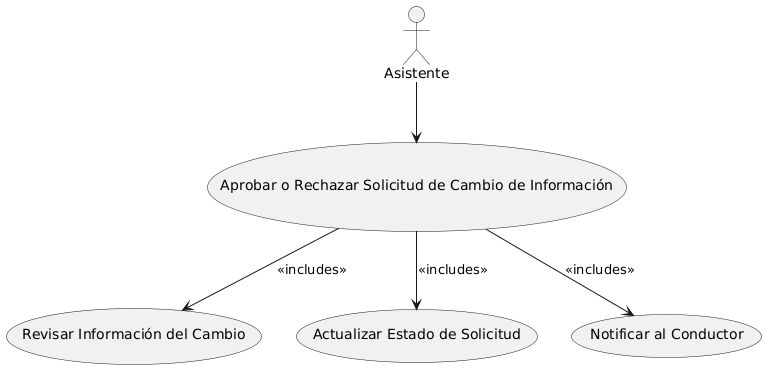

The diagram above was rendered by PlantUML. Its source (embedded in the PNG):
@startuml
actor Asistente

Asistente --> (Aprobar o Rechazar Solicitud de Cambio de Información)

(Aprobar o Rechazar Solicitud de Cambio de Información) --> (Revisar Información del Cambio) : <<includes>>
(Aprobar o Rechazar Solicitud de Cambio de Información) --> (Actualizar Estado de Solicitud) : <<includes>>
(Aprobar o Rechazar Solicitud de Cambio de Información) --> (Notificar al Conductor) : <<includes>>
@enduml